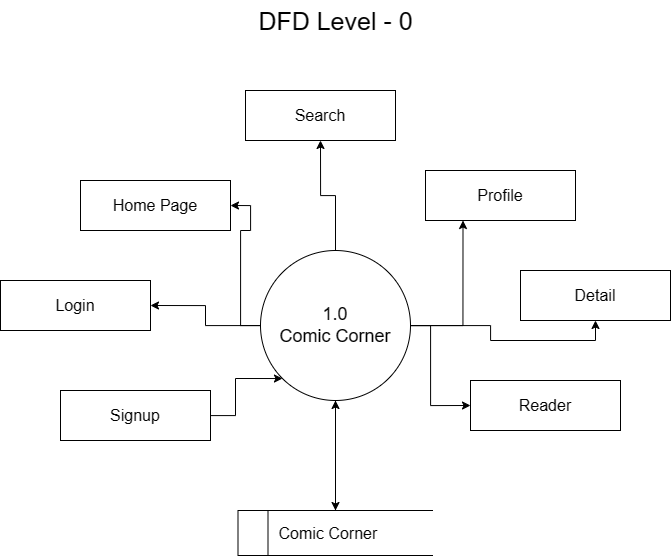

The diagram above was exported from draw.io. Its source (the exported page's mxGraphModel, read from the mxfile embedded in the PNG):
<mxGraphModel dx="1805" dy="1042" grid="1" gridSize="10" guides="1" tooltips="1" connect="1" arrows="1" fold="1" page="1" pageScale="1" pageWidth="850" pageHeight="1100" math="0" shadow="0">
  <root>
    <mxCell id="0" />
    <mxCell id="1" parent="0" />
    <mxCell id="iASh1bnUbtGKw7ROmJj--13" style="edgeStyle=orthogonalEdgeStyle;rounded=0;orthogonalLoop=1;jettySize=auto;html=1;entryX=0.5;entryY=0;entryDx=0;entryDy=0;" edge="1" parent="1" source="iASh1bnUbtGKw7ROmJj--2" target="iASh1bnUbtGKw7ROmJj--3">
      <mxGeometry relative="1" as="geometry" />
    </mxCell>
    <mxCell id="iASh1bnUbtGKw7ROmJj--17" style="edgeStyle=orthogonalEdgeStyle;rounded=0;orthogonalLoop=1;jettySize=auto;html=1;entryX=1;entryY=0.5;entryDx=0;entryDy=0;" edge="1" parent="1" source="iASh1bnUbtGKw7ROmJj--2" target="iASh1bnUbtGKw7ROmJj--10">
      <mxGeometry relative="1" as="geometry" />
    </mxCell>
    <mxCell id="iASh1bnUbtGKw7ROmJj--18" style="edgeStyle=orthogonalEdgeStyle;rounded=0;orthogonalLoop=1;jettySize=auto;html=1;entryX=1;entryY=0.5;entryDx=0;entryDy=0;" edge="1" parent="1" source="iASh1bnUbtGKw7ROmJj--2" target="iASh1bnUbtGKw7ROmJj--5">
      <mxGeometry relative="1" as="geometry" />
    </mxCell>
    <mxCell id="iASh1bnUbtGKw7ROmJj--19" style="edgeStyle=orthogonalEdgeStyle;rounded=0;orthogonalLoop=1;jettySize=auto;html=1;entryX=0.5;entryY=1;entryDx=0;entryDy=0;" edge="1" parent="1" source="iASh1bnUbtGKw7ROmJj--2" target="iASh1bnUbtGKw7ROmJj--6">
      <mxGeometry relative="1" as="geometry" />
    </mxCell>
    <mxCell id="iASh1bnUbtGKw7ROmJj--20" style="edgeStyle=orthogonalEdgeStyle;rounded=0;orthogonalLoop=1;jettySize=auto;html=1;entryX=0.25;entryY=1;entryDx=0;entryDy=0;" edge="1" parent="1" source="iASh1bnUbtGKw7ROmJj--2" target="iASh1bnUbtGKw7ROmJj--7">
      <mxGeometry relative="1" as="geometry" />
    </mxCell>
    <mxCell id="iASh1bnUbtGKw7ROmJj--21" style="edgeStyle=orthogonalEdgeStyle;rounded=0;orthogonalLoop=1;jettySize=auto;html=1;entryX=0.5;entryY=1;entryDx=0;entryDy=0;" edge="1" parent="1" source="iASh1bnUbtGKw7ROmJj--2" target="iASh1bnUbtGKw7ROmJj--8">
      <mxGeometry relative="1" as="geometry">
        <Array as="points">
          <mxPoint x="570" y="405" />
          <mxPoint x="570" y="420" />
          <mxPoint x="675" y="420" />
        </Array>
      </mxGeometry>
    </mxCell>
    <mxCell id="iASh1bnUbtGKw7ROmJj--22" style="edgeStyle=orthogonalEdgeStyle;rounded=0;orthogonalLoop=1;jettySize=auto;html=1;entryX=0;entryY=0.5;entryDx=0;entryDy=0;" edge="1" parent="1" source="iASh1bnUbtGKw7ROmJj--2" target="iASh1bnUbtGKw7ROmJj--9">
      <mxGeometry relative="1" as="geometry">
        <Array as="points">
          <mxPoint x="510" y="405" />
          <mxPoint x="510" y="485" />
        </Array>
      </mxGeometry>
    </mxCell>
    <mxCell id="iASh1bnUbtGKw7ROmJj--2" value="&lt;font style=&quot;font-size: 18px;&quot;&gt;1.0&lt;br&gt;Comic Corner&lt;/font&gt;" style="shape=ellipse;html=1;dashed=0;whiteSpace=wrap;aspect=fixed;perimeter=ellipsePerimeter;" vertex="1" parent="1">
      <mxGeometry x="340" y="330" width="150" height="150" as="geometry" />
    </mxCell>
    <mxCell id="iASh1bnUbtGKw7ROmJj--15" style="edgeStyle=orthogonalEdgeStyle;rounded=0;orthogonalLoop=1;jettySize=auto;html=1;" edge="1" parent="1" source="iASh1bnUbtGKw7ROmJj--3">
      <mxGeometry relative="1" as="geometry">
        <mxPoint x="415" y="480" as="targetPoint" />
      </mxGeometry>
    </mxCell>
    <mxCell id="iASh1bnUbtGKw7ROmJj--3" value="&lt;font style=&quot;font-size: 16px;&quot;&gt;&lt;span style=&quot;white-space: pre;&quot;&gt; &lt;/span&gt;Comic Corner&lt;/font&gt;" style="html=1;dashed=0;whiteSpace=wrap;shape=mxgraph.dfd.dataStoreID;align=left;spacingLeft=3;points=[[0,0],[0.5,0],[1,0],[0,0.5],[1,0.5],[0,1],[0.5,1],[1,1]];" vertex="1" parent="1">
      <mxGeometry x="317.5" y="590" width="195" height="45" as="geometry" />
    </mxCell>
    <mxCell id="iASh1bnUbtGKw7ROmJj--5" value="&lt;span style=&quot;font-size: 16px;&quot;&gt;Home Page&lt;/span&gt;" style="rounded=0;whiteSpace=wrap;html=1;" vertex="1" parent="1">
      <mxGeometry x="160" y="260" width="150" height="50" as="geometry" />
    </mxCell>
    <mxCell id="iASh1bnUbtGKw7ROmJj--6" value="&lt;span style=&quot;font-size: 16px;&quot;&gt;Search&lt;/span&gt;" style="rounded=0;whiteSpace=wrap;html=1;" vertex="1" parent="1">
      <mxGeometry x="325" y="170" width="150" height="50" as="geometry" />
    </mxCell>
    <mxCell id="iASh1bnUbtGKw7ROmJj--7" value="&lt;span style=&quot;font-size: 16px;&quot;&gt;Profile&lt;/span&gt;" style="rounded=0;whiteSpace=wrap;html=1;" vertex="1" parent="1">
      <mxGeometry x="505" y="250" width="150" height="50" as="geometry" />
    </mxCell>
    <mxCell id="iASh1bnUbtGKw7ROmJj--8" value="&lt;span style=&quot;font-size: 16px;&quot;&gt;Detail&lt;/span&gt;" style="rounded=0;whiteSpace=wrap;html=1;" vertex="1" parent="1">
      <mxGeometry x="600" y="350" width="150" height="50" as="geometry" />
    </mxCell>
    <mxCell id="iASh1bnUbtGKw7ROmJj--9" value="&lt;span style=&quot;font-size: 16px;&quot;&gt;Reader&lt;/span&gt;" style="rounded=0;whiteSpace=wrap;html=1;" vertex="1" parent="1">
      <mxGeometry x="550" y="460" width="150" height="50" as="geometry" />
    </mxCell>
    <mxCell id="iASh1bnUbtGKw7ROmJj--10" value="&lt;span style=&quot;font-size: 16px;&quot;&gt;Login&lt;/span&gt;" style="rounded=0;whiteSpace=wrap;html=1;" vertex="1" parent="1">
      <mxGeometry x="80" y="360" width="150" height="50" as="geometry" />
    </mxCell>
    <mxCell id="iASh1bnUbtGKw7ROmJj--16" style="edgeStyle=orthogonalEdgeStyle;rounded=0;orthogonalLoop=1;jettySize=auto;html=1;entryX=0;entryY=1;entryDx=0;entryDy=0;" edge="1" parent="1" source="iASh1bnUbtGKw7ROmJj--11" target="iASh1bnUbtGKw7ROmJj--2">
      <mxGeometry relative="1" as="geometry" />
    </mxCell>
    <mxCell id="iASh1bnUbtGKw7ROmJj--11" value="&lt;span style=&quot;font-size: 16px;&quot;&gt;Signup&lt;/span&gt;" style="rounded=0;whiteSpace=wrap;html=1;" vertex="1" parent="1">
      <mxGeometry x="140" y="470" width="150" height="50" as="geometry" />
    </mxCell>
    <mxCell id="iASh1bnUbtGKw7ROmJj--12" value="&lt;font style=&quot;font-size: 25px;&quot;&gt;DFD Level - 0&lt;/font&gt;" style="text;html=1;align=center;verticalAlign=middle;resizable=0;points=[];autosize=1;strokeColor=none;fillColor=none;" vertex="1" parent="1">
      <mxGeometry x="325" y="80" width="180" height="40" as="geometry" />
    </mxCell>
  </root>
</mxGraphModel>